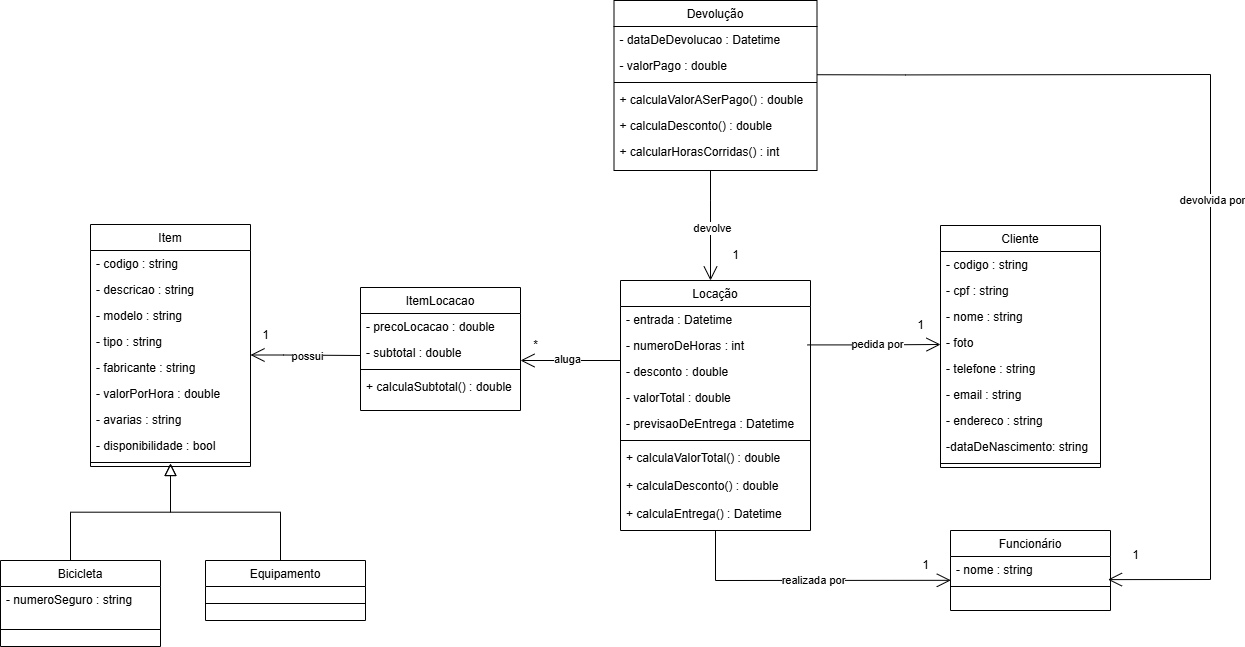

The diagram above was exported from draw.io. Its source (the exported page's mxGraphModel, read from the mxfile embedded in the PNG):
<mxGraphModel dx="1591" dy="2046" grid="1" gridSize="10" guides="1" tooltips="1" connect="1" arrows="1" fold="1" page="1" pageScale="1" pageWidth="827" pageHeight="1169" math="0" shadow="0">
  <root>
    <mxCell id="0" />
    <mxCell id="1" parent="0" />
    <mxCell id="pJcyp6ugHpeCXH-4kaGJ-1" value="" style="endArrow=open;endFill=1;endSize=12;html=1;rounded=0;" parent="1" edge="1">
      <mxGeometry width="160" relative="1" as="geometry">
        <mxPoint x="640" y="90" as="sourcePoint" />
        <mxPoint x="540" y="90" as="targetPoint" />
        <Array as="points" />
      </mxGeometry>
    </mxCell>
    <mxCell id="pJcyp6ugHpeCXH-4kaGJ-2" value="aluga" style="edgeLabel;html=1;align=center;verticalAlign=middle;resizable=0;points=[];" parent="pJcyp6ugHpeCXH-4kaGJ-1" vertex="1" connectable="0">
      <mxGeometry x="0.064" y="-3" relative="1" as="geometry">
        <mxPoint y="1" as="offset" />
      </mxGeometry>
    </mxCell>
    <mxCell id="pJcyp6ugHpeCXH-4kaGJ-3" value="Equipamento" style="swimlane;fontStyle=0;align=center;verticalAlign=top;childLayout=stackLayout;horizontal=1;startSize=26;horizontalStack=0;resizeParent=1;resizeLast=0;collapsible=1;marginBottom=0;rounded=0;shadow=0;strokeWidth=1;" parent="1" vertex="1">
      <mxGeometry x="225" y="290" width="160" height="60" as="geometry">
        <mxRectangle x="550" y="140" width="160" height="26" as="alternateBounds" />
      </mxGeometry>
    </mxCell>
    <mxCell id="pJcyp6ugHpeCXH-4kaGJ-4" value="" style="line;html=1;strokeWidth=1;align=left;verticalAlign=middle;spacingTop=-1;spacingLeft=3;spacingRight=3;rotatable=0;labelPosition=right;points=[];portConstraint=eastwest;" parent="pJcyp6ugHpeCXH-4kaGJ-3" vertex="1">
      <mxGeometry y="26" width="160" height="34" as="geometry" />
    </mxCell>
    <mxCell id="pJcyp6ugHpeCXH-4kaGJ-5" value="Locação" style="swimlane;fontStyle=0;align=center;verticalAlign=top;childLayout=stackLayout;horizontal=1;startSize=26;horizontalStack=0;resizeParent=1;resizeLast=0;collapsible=1;marginBottom=0;rounded=0;shadow=0;strokeWidth=1;" parent="1" vertex="1">
      <mxGeometry x="640" y="10" width="190" height="250" as="geometry">
        <mxRectangle x="550" y="140" width="160" height="26" as="alternateBounds" />
      </mxGeometry>
    </mxCell>
    <mxCell id="pJcyp6ugHpeCXH-4kaGJ-6" value="- entrada : Datetime" style="text;align=left;verticalAlign=top;spacingLeft=4;spacingRight=4;overflow=hidden;rotatable=0;points=[[0,0.5],[1,0.5]];portConstraint=eastwest;" parent="pJcyp6ugHpeCXH-4kaGJ-5" vertex="1">
      <mxGeometry y="26" width="190" height="26" as="geometry" />
    </mxCell>
    <mxCell id="pJcyp6ugHpeCXH-4kaGJ-7" value="- numeroDeHoras : int" style="text;align=left;verticalAlign=top;spacingLeft=4;spacingRight=4;overflow=hidden;rotatable=0;points=[[0,0.5],[1,0.5]];portConstraint=eastwest;rounded=0;shadow=0;html=0;" parent="pJcyp6ugHpeCXH-4kaGJ-5" vertex="1">
      <mxGeometry y="52" width="190" height="26" as="geometry" />
    </mxCell>
    <mxCell id="pJcyp6ugHpeCXH-4kaGJ-8" value="- desconto : double&#10;" style="text;align=left;verticalAlign=top;spacingLeft=4;spacingRight=4;overflow=hidden;rotatable=0;points=[[0,0.5],[1,0.5]];portConstraint=eastwest;rounded=0;shadow=0;html=0;" parent="pJcyp6ugHpeCXH-4kaGJ-5" vertex="1">
      <mxGeometry y="78" width="190" height="26" as="geometry" />
    </mxCell>
    <mxCell id="pJcyp6ugHpeCXH-4kaGJ-9" value="- valorTotal : double&#10;" style="text;align=left;verticalAlign=top;spacingLeft=4;spacingRight=4;overflow=hidden;rotatable=0;points=[[0,0.5],[1,0.5]];portConstraint=eastwest;rounded=0;shadow=0;html=0;" parent="pJcyp6ugHpeCXH-4kaGJ-5" vertex="1">
      <mxGeometry y="104" width="190" height="26" as="geometry" />
    </mxCell>
    <mxCell id="pJcyp6ugHpeCXH-4kaGJ-10" value="- previsaoDeEntrega : Datetime" style="text;align=left;verticalAlign=top;spacingLeft=4;spacingRight=4;overflow=hidden;rotatable=0;points=[[0,0.5],[1,0.5]];portConstraint=eastwest;rounded=0;shadow=0;html=0;" parent="pJcyp6ugHpeCXH-4kaGJ-5" vertex="1">
      <mxGeometry y="130" width="190" height="26" as="geometry" />
    </mxCell>
    <mxCell id="pJcyp6ugHpeCXH-4kaGJ-11" value="" style="line;html=1;strokeWidth=1;align=left;verticalAlign=middle;spacingTop=-1;spacingLeft=3;spacingRight=3;rotatable=0;labelPosition=right;points=[];portConstraint=eastwest;" parent="pJcyp6ugHpeCXH-4kaGJ-5" vertex="1">
      <mxGeometry y="156" width="190" height="8" as="geometry" />
    </mxCell>
    <mxCell id="pJcyp6ugHpeCXH-4kaGJ-12" value="+ calculaValorTotal() : double&#10;&#10;+ calculaDesconto() : double&#10;&#10;+ calculaEntrega() : Datetime" style="text;align=left;verticalAlign=top;spacingLeft=4;spacingRight=4;overflow=hidden;rotatable=0;points=[[0,0.5],[1,0.5]];portConstraint=eastwest;rounded=0;shadow=0;html=0;" parent="pJcyp6ugHpeCXH-4kaGJ-5" vertex="1">
      <mxGeometry y="164" width="190" height="86" as="geometry" />
    </mxCell>
    <mxCell id="pJcyp6ugHpeCXH-4kaGJ-13" value="Item" style="swimlane;fontStyle=0;align=center;verticalAlign=top;childLayout=stackLayout;horizontal=1;startSize=26;horizontalStack=0;resizeParent=1;resizeLast=0;collapsible=1;marginBottom=0;rounded=0;shadow=0;strokeWidth=1;" parent="1" vertex="1">
      <mxGeometry x="110" y="-46" width="160" height="242" as="geometry">
        <mxRectangle x="550" y="140" width="160" height="26" as="alternateBounds" />
      </mxGeometry>
    </mxCell>
    <mxCell id="pJcyp6ugHpeCXH-4kaGJ-14" value="- codigo : string" style="text;align=left;verticalAlign=top;spacingLeft=4;spacingRight=4;overflow=hidden;rotatable=0;points=[[0,0.5],[1,0.5]];portConstraint=eastwest;" parent="pJcyp6ugHpeCXH-4kaGJ-13" vertex="1">
      <mxGeometry y="26" width="160" height="26" as="geometry" />
    </mxCell>
    <mxCell id="pJcyp6ugHpeCXH-4kaGJ-15" value="- descricao : string" style="text;align=left;verticalAlign=top;spacingLeft=4;spacingRight=4;overflow=hidden;rotatable=0;points=[[0,0.5],[1,0.5]];portConstraint=eastwest;rounded=0;shadow=0;html=0;" parent="pJcyp6ugHpeCXH-4kaGJ-13" vertex="1">
      <mxGeometry y="52" width="160" height="26" as="geometry" />
    </mxCell>
    <mxCell id="pJcyp6ugHpeCXH-4kaGJ-16" value="- modelo : string" style="text;align=left;verticalAlign=top;spacingLeft=4;spacingRight=4;overflow=hidden;rotatable=0;points=[[0,0.5],[1,0.5]];portConstraint=eastwest;rounded=0;shadow=0;html=0;" parent="pJcyp6ugHpeCXH-4kaGJ-13" vertex="1">
      <mxGeometry y="78" width="160" height="26" as="geometry" />
    </mxCell>
    <mxCell id="pJcyp6ugHpeCXH-4kaGJ-66" value="- tipo : string" style="text;align=left;verticalAlign=top;spacingLeft=4;spacingRight=4;overflow=hidden;rotatable=0;points=[[0,0.5],[1,0.5]];portConstraint=eastwest;rounded=0;shadow=0;html=0;" parent="pJcyp6ugHpeCXH-4kaGJ-13" vertex="1">
      <mxGeometry y="104" width="160" height="26" as="geometry" />
    </mxCell>
    <mxCell id="pJcyp6ugHpeCXH-4kaGJ-17" value="- fabricante : string" style="text;align=left;verticalAlign=top;spacingLeft=4;spacingRight=4;overflow=hidden;rotatable=0;points=[[0,0.5],[1,0.5]];portConstraint=eastwest;rounded=0;shadow=0;html=0;" parent="pJcyp6ugHpeCXH-4kaGJ-13" vertex="1">
      <mxGeometry y="130" width="160" height="26" as="geometry" />
    </mxCell>
    <mxCell id="pJcyp6ugHpeCXH-4kaGJ-18" value="- valorPorHora : double" style="text;align=left;verticalAlign=top;spacingLeft=4;spacingRight=4;overflow=hidden;rotatable=0;points=[[0,0.5],[1,0.5]];portConstraint=eastwest;rounded=0;shadow=0;html=0;" parent="pJcyp6ugHpeCXH-4kaGJ-13" vertex="1">
      <mxGeometry y="156" width="160" height="26" as="geometry" />
    </mxCell>
    <mxCell id="pJcyp6ugHpeCXH-4kaGJ-19" value="- avarias : string" style="text;align=left;verticalAlign=top;spacingLeft=4;spacingRight=4;overflow=hidden;rotatable=0;points=[[0,0.5],[1,0.5]];portConstraint=eastwest;rounded=0;shadow=0;html=0;" parent="pJcyp6ugHpeCXH-4kaGJ-13" vertex="1">
      <mxGeometry y="182" width="160" height="26" as="geometry" />
    </mxCell>
    <mxCell id="pJcyp6ugHpeCXH-4kaGJ-20" value="- disponibilidade : bool" style="text;align=left;verticalAlign=top;spacingLeft=4;spacingRight=4;overflow=hidden;rotatable=0;points=[[0,0.5],[1,0.5]];portConstraint=eastwest;rounded=0;shadow=0;html=0;" parent="pJcyp6ugHpeCXH-4kaGJ-13" vertex="1">
      <mxGeometry y="208" width="160" height="26" as="geometry" />
    </mxCell>
    <mxCell id="pJcyp6ugHpeCXH-4kaGJ-21" value="" style="line;html=1;strokeWidth=1;align=left;verticalAlign=middle;spacingTop=-1;spacingLeft=3;spacingRight=3;rotatable=0;labelPosition=right;points=[];portConstraint=eastwest;" parent="pJcyp6ugHpeCXH-4kaGJ-13" vertex="1">
      <mxGeometry y="234" width="160" height="8" as="geometry" />
    </mxCell>
    <mxCell id="pJcyp6ugHpeCXH-4kaGJ-22" value="Bicicleta" style="swimlane;fontStyle=0;align=center;verticalAlign=top;childLayout=stackLayout;horizontal=1;startSize=26;horizontalStack=0;resizeParent=1;resizeLast=0;collapsible=1;marginBottom=0;rounded=0;shadow=0;strokeWidth=1;" parent="1" vertex="1">
      <mxGeometry x="20" y="290" width="160" height="86" as="geometry">
        <mxRectangle x="550" y="140" width="160" height="26" as="alternateBounds" />
      </mxGeometry>
    </mxCell>
    <mxCell id="pJcyp6ugHpeCXH-4kaGJ-23" value="- numeroSeguro : string" style="text;align=left;verticalAlign=top;spacingLeft=4;spacingRight=4;overflow=hidden;rotatable=0;points=[[0,0.5],[1,0.5]];portConstraint=eastwest;rounded=0;shadow=0;html=0;" parent="pJcyp6ugHpeCXH-4kaGJ-22" vertex="1">
      <mxGeometry y="26" width="160" height="26" as="geometry" />
    </mxCell>
    <mxCell id="pJcyp6ugHpeCXH-4kaGJ-24" value="" style="line;html=1;strokeWidth=1;align=left;verticalAlign=middle;spacingTop=-1;spacingLeft=3;spacingRight=3;rotatable=0;labelPosition=right;points=[];portConstraint=eastwest;" parent="pJcyp6ugHpeCXH-4kaGJ-22" vertex="1">
      <mxGeometry y="52" width="160" height="34" as="geometry" />
    </mxCell>
    <mxCell id="pJcyp6ugHpeCXH-4kaGJ-25" value="" style="endArrow=block;endSize=10;endFill=0;shadow=0;strokeWidth=1;rounded=0;curved=0;edgeStyle=elbowEdgeStyle;elbow=vertical;" parent="1" edge="1">
      <mxGeometry width="160" relative="1" as="geometry">
        <mxPoint x="90" y="290" as="sourcePoint" />
        <mxPoint x="190" y="193" as="targetPoint" />
      </mxGeometry>
    </mxCell>
    <mxCell id="pJcyp6ugHpeCXH-4kaGJ-26" value="" style="endArrow=block;endSize=10;endFill=0;shadow=0;strokeWidth=1;rounded=0;curved=0;edgeStyle=elbowEdgeStyle;elbow=vertical;" parent="1" edge="1">
      <mxGeometry width="160" relative="1" as="geometry">
        <mxPoint x="300" y="290" as="sourcePoint" />
        <mxPoint x="190" y="193" as="targetPoint" />
      </mxGeometry>
    </mxCell>
    <mxCell id="pJcyp6ugHpeCXH-4kaGJ-27" value="Cliente" style="swimlane;fontStyle=0;align=center;verticalAlign=top;childLayout=stackLayout;horizontal=1;startSize=26;horizontalStack=0;resizeParent=1;resizeLast=0;collapsible=1;marginBottom=0;rounded=0;shadow=0;strokeWidth=1;" parent="1" vertex="1">
      <mxGeometry x="960" y="-45" width="160" height="242" as="geometry">
        <mxRectangle x="550" y="140" width="160" height="26" as="alternateBounds" />
      </mxGeometry>
    </mxCell>
    <mxCell id="pJcyp6ugHpeCXH-4kaGJ-28" value="- codigo : string" style="text;align=left;verticalAlign=top;spacingLeft=4;spacingRight=4;overflow=hidden;rotatable=0;points=[[0,0.5],[1,0.5]];portConstraint=eastwest;" parent="pJcyp6ugHpeCXH-4kaGJ-27" vertex="1">
      <mxGeometry y="26" width="160" height="26" as="geometry" />
    </mxCell>
    <mxCell id="pJcyp6ugHpeCXH-4kaGJ-29" value="- cpf : string" style="text;align=left;verticalAlign=top;spacingLeft=4;spacingRight=4;overflow=hidden;rotatable=0;points=[[0,0.5],[1,0.5]];portConstraint=eastwest;rounded=0;shadow=0;html=0;" parent="pJcyp6ugHpeCXH-4kaGJ-27" vertex="1">
      <mxGeometry y="52" width="160" height="26" as="geometry" />
    </mxCell>
    <mxCell id="pJcyp6ugHpeCXH-4kaGJ-30" value="- nome : string" style="text;align=left;verticalAlign=top;spacingLeft=4;spacingRight=4;overflow=hidden;rotatable=0;points=[[0,0.5],[1,0.5]];portConstraint=eastwest;rounded=0;shadow=0;html=0;" parent="pJcyp6ugHpeCXH-4kaGJ-27" vertex="1">
      <mxGeometry y="78" width="160" height="26" as="geometry" />
    </mxCell>
    <mxCell id="pJcyp6ugHpeCXH-4kaGJ-31" value="- foto" style="text;align=left;verticalAlign=top;spacingLeft=4;spacingRight=4;overflow=hidden;rotatable=0;points=[[0,0.5],[1,0.5]];portConstraint=eastwest;rounded=0;shadow=0;html=0;" parent="pJcyp6ugHpeCXH-4kaGJ-27" vertex="1">
      <mxGeometry y="104" width="160" height="26" as="geometry" />
    </mxCell>
    <mxCell id="pJcyp6ugHpeCXH-4kaGJ-63" value="- telefone : string" style="text;align=left;verticalAlign=top;spacingLeft=4;spacingRight=4;overflow=hidden;rotatable=0;points=[[0,0.5],[1,0.5]];portConstraint=eastwest;rounded=0;shadow=0;html=0;" parent="pJcyp6ugHpeCXH-4kaGJ-27" vertex="1">
      <mxGeometry y="130" width="160" height="26" as="geometry" />
    </mxCell>
    <mxCell id="pJcyp6ugHpeCXH-4kaGJ-62" value="- email : string" style="text;align=left;verticalAlign=top;spacingLeft=4;spacingRight=4;overflow=hidden;rotatable=0;points=[[0,0.5],[1,0.5]];portConstraint=eastwest;rounded=0;shadow=0;html=0;" parent="pJcyp6ugHpeCXH-4kaGJ-27" vertex="1">
      <mxGeometry y="156" width="160" height="26" as="geometry" />
    </mxCell>
    <mxCell id="pJcyp6ugHpeCXH-4kaGJ-64" value="- endereco : string" style="text;align=left;verticalAlign=top;spacingLeft=4;spacingRight=4;overflow=hidden;rotatable=0;points=[[0,0.5],[1,0.5]];portConstraint=eastwest;rounded=0;shadow=0;html=0;" parent="pJcyp6ugHpeCXH-4kaGJ-27" vertex="1">
      <mxGeometry y="182" width="160" height="26" as="geometry" />
    </mxCell>
    <mxCell id="pJcyp6ugHpeCXH-4kaGJ-65" value="-dataDeNascimento: string" style="text;align=left;verticalAlign=top;spacingLeft=4;spacingRight=4;overflow=hidden;rotatable=0;points=[[0,0.5],[1,0.5]];portConstraint=eastwest;rounded=0;shadow=0;html=0;" parent="pJcyp6ugHpeCXH-4kaGJ-27" vertex="1">
      <mxGeometry y="208" width="160" height="26" as="geometry" />
    </mxCell>
    <mxCell id="pJcyp6ugHpeCXH-4kaGJ-32" value="" style="line;html=1;strokeWidth=1;align=left;verticalAlign=middle;spacingTop=-1;spacingLeft=3;spacingRight=3;rotatable=0;labelPosition=right;points=[];portConstraint=eastwest;" parent="pJcyp6ugHpeCXH-4kaGJ-27" vertex="1">
      <mxGeometry y="234" width="160" height="8" as="geometry" />
    </mxCell>
    <mxCell id="pJcyp6ugHpeCXH-4kaGJ-33" value="" style="endArrow=open;endFill=1;endSize=12;html=1;rounded=0;" parent="1" edge="1">
      <mxGeometry width="160" relative="1" as="geometry">
        <mxPoint x="827" y="74.41" as="sourcePoint" />
        <mxPoint x="960" y="74" as="targetPoint" />
        <Array as="points">
          <mxPoint x="887" y="74.41" />
        </Array>
      </mxGeometry>
    </mxCell>
    <mxCell id="pJcyp6ugHpeCXH-4kaGJ-34" value="pedida por" style="edgeLabel;html=1;align=center;verticalAlign=middle;resizable=0;points=[];" parent="pJcyp6ugHpeCXH-4kaGJ-33" vertex="1" connectable="0">
      <mxGeometry x="0.0364" y="1" relative="1" as="geometry">
        <mxPoint as="offset" />
      </mxGeometry>
    </mxCell>
    <mxCell id="pJcyp6ugHpeCXH-4kaGJ-35" value="1" style="text;html=1;align=center;verticalAlign=middle;resizable=0;points=[];autosize=1;strokeColor=none;fillColor=none;" parent="1" vertex="1">
      <mxGeometry x="925" y="40" width="30" height="30" as="geometry" />
    </mxCell>
    <mxCell id="pJcyp6ugHpeCXH-4kaGJ-36" value="Funcionário" style="swimlane;fontStyle=0;align=center;verticalAlign=top;childLayout=stackLayout;horizontal=1;startSize=26;horizontalStack=0;resizeParent=1;resizeLast=0;collapsible=1;marginBottom=0;rounded=0;shadow=0;strokeWidth=1;" parent="1" vertex="1">
      <mxGeometry x="970" y="260" width="160" height="80" as="geometry">
        <mxRectangle x="550" y="140" width="160" height="26" as="alternateBounds" />
      </mxGeometry>
    </mxCell>
    <mxCell id="pJcyp6ugHpeCXH-4kaGJ-37" value="- nome : string" style="text;align=left;verticalAlign=top;spacingLeft=4;spacingRight=4;overflow=hidden;rotatable=0;points=[[0,0.5],[1,0.5]];portConstraint=eastwest;rounded=0;shadow=0;html=0;" parent="pJcyp6ugHpeCXH-4kaGJ-36" vertex="1">
      <mxGeometry y="26" width="160" height="26" as="geometry" />
    </mxCell>
    <mxCell id="pJcyp6ugHpeCXH-4kaGJ-38" value="" style="line;html=1;strokeWidth=1;align=left;verticalAlign=middle;spacingTop=-1;spacingLeft=3;spacingRight=3;rotatable=0;labelPosition=right;points=[];portConstraint=eastwest;" parent="pJcyp6ugHpeCXH-4kaGJ-36" vertex="1">
      <mxGeometry y="52" width="160" height="8" as="geometry" />
    </mxCell>
    <mxCell id="pJcyp6ugHpeCXH-4kaGJ-39" value="" style="endArrow=open;endFill=1;endSize=12;html=1;rounded=0;entryX=0.002;entryY=0.916;entryDx=0;entryDy=0;entryPerimeter=0;" parent="1" target="pJcyp6ugHpeCXH-4kaGJ-37" edge="1">
      <mxGeometry width="160" relative="1" as="geometry">
        <mxPoint x="735" y="260" as="sourcePoint" />
        <mxPoint x="770" y="300" as="targetPoint" />
        <Array as="points">
          <mxPoint x="735" y="310" />
        </Array>
      </mxGeometry>
    </mxCell>
    <mxCell id="pJcyp6ugHpeCXH-4kaGJ-40" value="realizada por" style="edgeLabel;html=1;align=center;verticalAlign=middle;resizable=0;points=[];" parent="pJcyp6ugHpeCXH-4kaGJ-39" vertex="1" connectable="0">
      <mxGeometry x="0.0364" y="1" relative="1" as="geometry">
        <mxPoint as="offset" />
      </mxGeometry>
    </mxCell>
    <mxCell id="pJcyp6ugHpeCXH-4kaGJ-41" value="1" style="text;html=1;align=center;verticalAlign=middle;resizable=0;points=[];autosize=1;strokeColor=none;fillColor=none;" parent="1" vertex="1">
      <mxGeometry x="930" y="280" width="30" height="30" as="geometry" />
    </mxCell>
    <mxCell id="pJcyp6ugHpeCXH-4kaGJ-42" value="Devolução" style="swimlane;fontStyle=0;align=center;verticalAlign=top;childLayout=stackLayout;horizontal=1;startSize=26;horizontalStack=0;resizeParent=1;resizeLast=0;collapsible=1;marginBottom=0;rounded=0;shadow=0;strokeWidth=1;" parent="1" vertex="1">
      <mxGeometry x="633.5" y="-270" width="203" height="170" as="geometry">
        <mxRectangle x="550" y="140" width="160" height="26" as="alternateBounds" />
      </mxGeometry>
    </mxCell>
    <mxCell id="pJcyp6ugHpeCXH-4kaGJ-43" value="- dataDeDevolucao : Datetime" style="text;align=left;verticalAlign=top;spacingLeft=4;spacingRight=4;overflow=hidden;rotatable=0;points=[[0,0.5],[1,0.5]];portConstraint=eastwest;" parent="pJcyp6ugHpeCXH-4kaGJ-42" vertex="1">
      <mxGeometry y="26" width="203" height="26" as="geometry" />
    </mxCell>
    <mxCell id="pJcyp6ugHpeCXH-4kaGJ-44" value="- valorPago : double" style="text;align=left;verticalAlign=top;spacingLeft=4;spacingRight=4;overflow=hidden;rotatable=0;points=[[0,0.5],[1,0.5]];portConstraint=eastwest;rounded=0;shadow=0;html=0;" parent="pJcyp6ugHpeCXH-4kaGJ-42" vertex="1">
      <mxGeometry y="52" width="203" height="26" as="geometry" />
    </mxCell>
    <mxCell id="pJcyp6ugHpeCXH-4kaGJ-45" value="" style="line;html=1;strokeWidth=1;align=left;verticalAlign=middle;spacingTop=-1;spacingLeft=3;spacingRight=3;rotatable=0;labelPosition=right;points=[];portConstraint=eastwest;" parent="pJcyp6ugHpeCXH-4kaGJ-42" vertex="1">
      <mxGeometry y="78" width="203" height="8" as="geometry" />
    </mxCell>
    <mxCell id="pJcyp6ugHpeCXH-4kaGJ-46" value="+ calculaValorASerPago() : double" style="text;align=left;verticalAlign=top;spacingLeft=4;spacingRight=4;overflow=hidden;rotatable=0;points=[[0,0.5],[1,0.5]];portConstraint=eastwest;rounded=0;shadow=0;html=0;" parent="pJcyp6ugHpeCXH-4kaGJ-42" vertex="1">
      <mxGeometry y="86" width="203" height="26" as="geometry" />
    </mxCell>
    <mxCell id="pJcyp6ugHpeCXH-4kaGJ-47" value="+ calculaDesconto() : double" style="text;align=left;verticalAlign=top;spacingLeft=4;spacingRight=4;overflow=hidden;rotatable=0;points=[[0,0.5],[1,0.5]];portConstraint=eastwest;rounded=0;shadow=0;html=0;" parent="pJcyp6ugHpeCXH-4kaGJ-42" vertex="1">
      <mxGeometry y="112" width="203" height="26" as="geometry" />
    </mxCell>
    <mxCell id="pJcyp6ugHpeCXH-4kaGJ-60" value="+ calcularHorasCorridas() : int" style="text;align=left;verticalAlign=top;spacingLeft=4;spacingRight=4;overflow=hidden;rotatable=0;points=[[0,0.5],[1,0.5]];portConstraint=eastwest;rounded=0;shadow=0;html=0;" parent="pJcyp6ugHpeCXH-4kaGJ-42" vertex="1">
      <mxGeometry y="138" width="203" height="26" as="geometry" />
    </mxCell>
    <mxCell id="pJcyp6ugHpeCXH-4kaGJ-48" value="" style="endArrow=open;endFill=1;endSize=12;html=1;rounded=0;" parent="1" edge="1">
      <mxGeometry width="160" relative="1" as="geometry">
        <mxPoint x="730" y="-100" as="sourcePoint" />
        <mxPoint x="730" y="10" as="targetPoint" />
        <Array as="points">
          <mxPoint x="730" y="-69.59" />
        </Array>
      </mxGeometry>
    </mxCell>
    <mxCell id="pJcyp6ugHpeCXH-4kaGJ-49" value="devolve" style="edgeLabel;html=1;align=center;verticalAlign=middle;resizable=0;points=[];" parent="pJcyp6ugHpeCXH-4kaGJ-48" vertex="1" connectable="0">
      <mxGeometry x="0.0364" y="1" relative="1" as="geometry">
        <mxPoint as="offset" />
      </mxGeometry>
    </mxCell>
    <mxCell id="pJcyp6ugHpeCXH-4kaGJ-50" value="1" style="text;html=1;align=center;verticalAlign=middle;resizable=0;points=[];autosize=1;strokeColor=none;fillColor=none;" parent="1" vertex="1">
      <mxGeometry x="740" y="-30" width="30" height="30" as="geometry" />
    </mxCell>
    <mxCell id="pJcyp6ugHpeCXH-4kaGJ-51" value="ItemLocacao" style="swimlane;fontStyle=0;align=center;verticalAlign=top;childLayout=stackLayout;horizontal=1;startSize=26;horizontalStack=0;resizeParent=1;resizeLast=0;collapsible=1;marginBottom=0;rounded=0;shadow=0;strokeWidth=1;" parent="1" vertex="1">
      <mxGeometry x="380" y="17" width="160" height="123" as="geometry">
        <mxRectangle x="550" y="140" width="160" height="26" as="alternateBounds" />
      </mxGeometry>
    </mxCell>
    <mxCell id="pJcyp6ugHpeCXH-4kaGJ-52" value="- precoLocacao : double" style="text;align=left;verticalAlign=top;spacingLeft=4;spacingRight=4;overflow=hidden;rotatable=0;points=[[0,0.5],[1,0.5]];portConstraint=eastwest;" parent="pJcyp6ugHpeCXH-4kaGJ-51" vertex="1">
      <mxGeometry y="26" width="160" height="26" as="geometry" />
    </mxCell>
    <mxCell id="pJcyp6ugHpeCXH-4kaGJ-53" value="- subtotal : double" style="text;align=left;verticalAlign=top;spacingLeft=4;spacingRight=4;overflow=hidden;rotatable=0;points=[[0,0.5],[1,0.5]];portConstraint=eastwest;rounded=0;shadow=0;html=0;" parent="pJcyp6ugHpeCXH-4kaGJ-51" vertex="1">
      <mxGeometry y="52" width="160" height="26" as="geometry" />
    </mxCell>
    <mxCell id="pJcyp6ugHpeCXH-4kaGJ-54" value="" style="line;html=1;strokeWidth=1;align=left;verticalAlign=middle;spacingTop=-1;spacingLeft=3;spacingRight=3;rotatable=0;labelPosition=right;points=[];portConstraint=eastwest;" parent="pJcyp6ugHpeCXH-4kaGJ-51" vertex="1">
      <mxGeometry y="78" width="160" height="8" as="geometry" />
    </mxCell>
    <mxCell id="pJcyp6ugHpeCXH-4kaGJ-55" value="+ calculaSubtotal() : double" style="text;align=left;verticalAlign=top;spacingLeft=4;spacingRight=4;overflow=hidden;rotatable=0;points=[[0,0.5],[1,0.5]];portConstraint=eastwest;rounded=0;shadow=0;html=0;" parent="pJcyp6ugHpeCXH-4kaGJ-51" vertex="1">
      <mxGeometry y="86" width="160" height="26" as="geometry" />
    </mxCell>
    <mxCell id="pJcyp6ugHpeCXH-4kaGJ-56" value="" style="endArrow=open;endFill=1;endSize=12;html=1;rounded=0;" parent="1" edge="1">
      <mxGeometry width="160" relative="1" as="geometry">
        <mxPoint x="380" y="85" as="sourcePoint" />
        <mxPoint x="270" y="84.5" as="targetPoint" />
        <Array as="points">
          <mxPoint x="303" y="84.5" />
        </Array>
      </mxGeometry>
    </mxCell>
    <mxCell id="pJcyp6ugHpeCXH-4kaGJ-57" value="possui" style="edgeLabel;html=1;align=center;verticalAlign=middle;resizable=0;points=[];" parent="pJcyp6ugHpeCXH-4kaGJ-56" vertex="1" connectable="0">
      <mxGeometry x="-0.0329" y="1" relative="1" as="geometry">
        <mxPoint as="offset" />
      </mxGeometry>
    </mxCell>
    <mxCell id="pJcyp6ugHpeCXH-4kaGJ-58" value="*" style="text;html=1;align=center;verticalAlign=middle;resizable=0;points=[];autosize=1;strokeColor=none;fillColor=none;" parent="1" vertex="1">
      <mxGeometry x="540" y="60" width="30" height="30" as="geometry" />
    </mxCell>
    <mxCell id="pJcyp6ugHpeCXH-4kaGJ-59" value="1" style="text;html=1;align=center;verticalAlign=middle;resizable=0;points=[];autosize=1;strokeColor=none;fillColor=none;" parent="1" vertex="1">
      <mxGeometry x="270" y="50" width="30" height="30" as="geometry" />
    </mxCell>
    <mxCell id="aCXlDTZmN7fKpQv4lPk9-1" value="" style="endArrow=open;endFill=1;endSize=12;html=1;rounded=0;exitX=1.001;exitY=0.855;exitDx=0;exitDy=0;exitPerimeter=0;entryX=0.984;entryY=0.889;entryDx=0;entryDy=0;entryPerimeter=0;" edge="1" parent="1" source="pJcyp6ugHpeCXH-4kaGJ-44" target="pJcyp6ugHpeCXH-4kaGJ-37">
      <mxGeometry width="160" relative="1" as="geometry">
        <mxPoint x="925" y="-226" as="sourcePoint" />
        <mxPoint x="1230" y="310" as="targetPoint" />
        <Array as="points">
          <mxPoint x="925" y="-195.59" />
          <mxPoint x="1230" y="-196" />
          <mxPoint x="1230" y="309" />
        </Array>
      </mxGeometry>
    </mxCell>
    <mxCell id="aCXlDTZmN7fKpQv4lPk9-2" value="devolvida por" style="edgeLabel;html=1;align=center;verticalAlign=middle;resizable=0;points=[];" vertex="1" connectable="0" parent="aCXlDTZmN7fKpQv4lPk9-1">
      <mxGeometry x="0.0364" y="1" relative="1" as="geometry">
        <mxPoint as="offset" />
      </mxGeometry>
    </mxCell>
    <mxCell id="aCXlDTZmN7fKpQv4lPk9-3" value="1" style="text;html=1;align=center;verticalAlign=middle;resizable=0;points=[];autosize=1;strokeColor=none;fillColor=none;" vertex="1" parent="1">
      <mxGeometry x="1140" y="270" width="30" height="30" as="geometry" />
    </mxCell>
  </root>
</mxGraphModel>